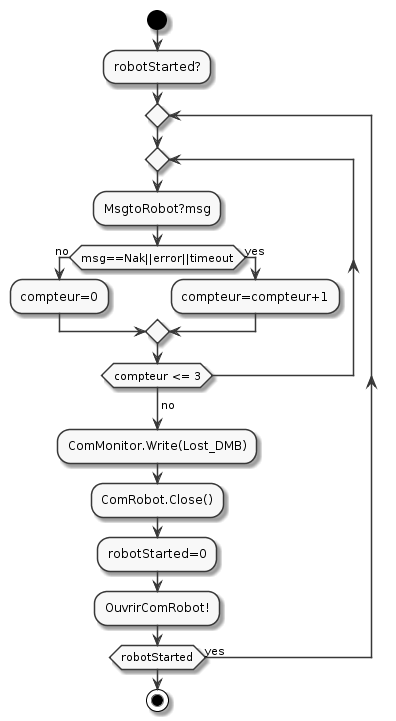

The diagram above was rendered by PlantUML. Its source (embedded in the PNG):
@startuml

skinparam monochrome true

start
:robotStarted?;

repeat
repeat
:MsgtoRobot?msg;

if (msg==Nak||error||timeout) then (no)
  :compteur=0;
  else (yes)
  :compteur=compteur+1;
endif

repeat while (compteur <= 3)
-> no; 
:ComMonitor.Write(Lost_DMB);
:ComRobot.Close();
:robotStarted=0;
:OuvrirComRobot!;



repeat while (robotStarted) is (yes)
stop
@enduml